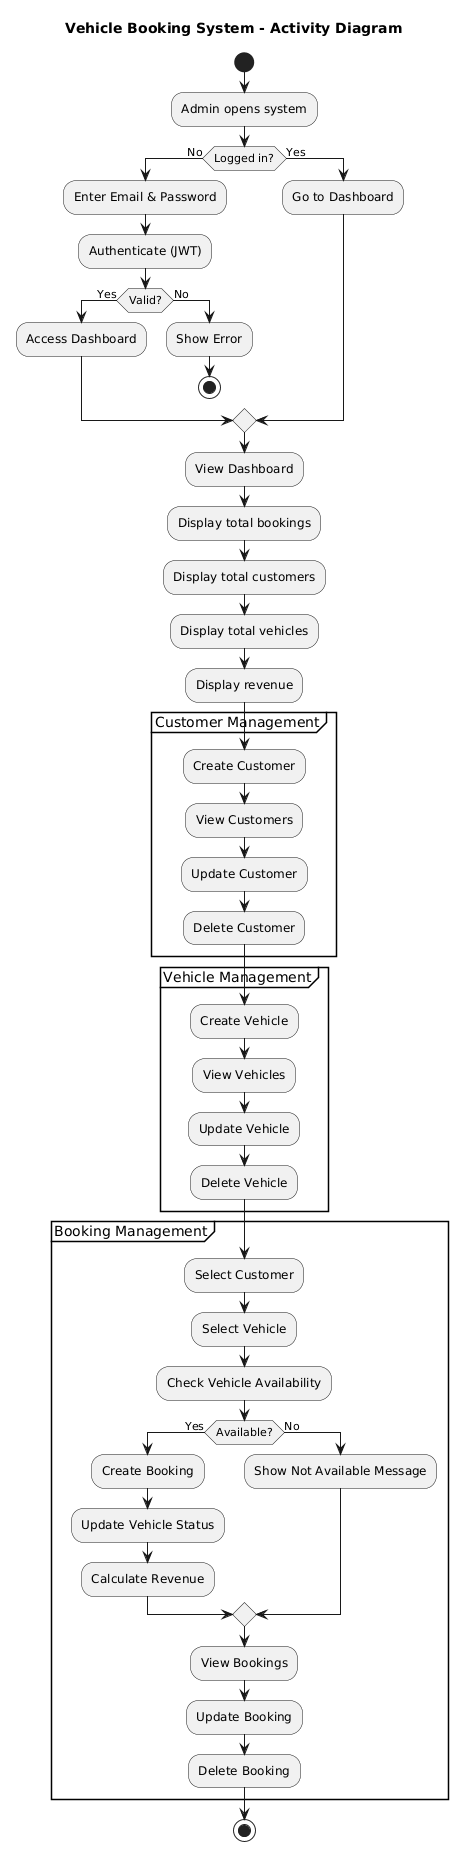

The diagram above was rendered by PlantUML. Its source (embedded in the PNG):
@startuml
title Vehicle Booking System - Activity Diagram

start

:Admin opens system;

if (Logged in?) then (No)
  :Enter Email & Password;
  :Authenticate (JWT);
  
  if (Valid?) then (Yes)
    :Access Dashboard;
  else (No)
    :Show Error;
    stop
  endif
else (Yes)
  :Go to Dashboard;
endif

:View Dashboard;
:Display total bookings;
:Display total customers;
:Display total vehicles;
:Display revenue;

partition "Customer Management" {
  :Create Customer;
  :View Customers;
  :Update Customer;
  :Delete Customer;
}

partition "Vehicle Management" {
  :Create Vehicle;
  :View Vehicles;
  :Update Vehicle;
  :Delete Vehicle;
}

partition "Booking Management" {
  :Select Customer;
  :Select Vehicle;
  :Check Vehicle Availability;

  if (Available?) then (Yes)
    :Create Booking;
    :Update Vehicle Status;
    :Calculate Revenue;
  else (No)
    :Show Not Available Message;
  endif

  :View Bookings;
  :Update Booking;
  :Delete Booking;
}

stop
@enduml